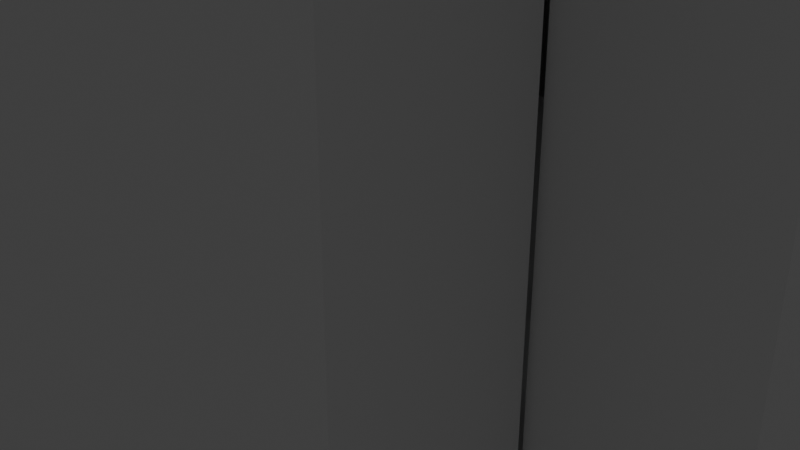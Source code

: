 # Source: aSala.blend  (saved by Blender 4.2.67; exported with 4.5.12 LTS)
import bpy
from mathutils import Matrix  # noqa: F401  (used for matrix-valued properties, if any)

bpy.ops.wm.read_factory_settings(use_empty=True)
scene = bpy.context.scene
scene.name = 'Scene'

# ---- collections
col_collection = bpy.data.collections.new('Collection'); scene.collection.children.link(col_collection)
col_collection_2 = bpy.data.collections.new('Collection 2'); scene.collection.children.link(col_collection_2)

# ---- materials (node trees are filled in below, after node groups)
mat_material_006 = bpy.data.materials.new('Material.006')
mat_material_006.alpha_threshold = 0.0
mat_material_006.use_transparent_shadow = False
mat_material_006.line_color = (0.0, 0.0, 0.0, 1.0)
mat_material_010 = bpy.data.materials.new('Material.010')
mat_material_010.alpha_threshold = 0.0
mat_material_010.use_transparent_shadow = False
mat_material_010.line_color = (0.0, 0.0, 0.0, 1.0)
mat_material = bpy.data.materials.new('Material')
mat_material.alpha_threshold = 0.0
mat_material.use_transparent_shadow = False
mat_material.line_color = (0.0, 0.0, 0.0, 1.0)
mat_material_001 = bpy.data.materials.new('Material.001')
mat_material_001.alpha_threshold = 0.0
mat_material_001.use_transparent_shadow = False
mat_material_001.line_color = (0.0, 0.0, 0.0, 1.0)
mat_material_002 = bpy.data.materials.new('Material.002')
mat_material_002.alpha_threshold = 0.0
mat_material_002.use_transparent_shadow = False
mat_material_002.line_color = (0.0, 0.0, 0.0, 1.0)
mat_material_003 = bpy.data.materials.new('Material.003')
mat_material_003.alpha_threshold = 0.0
mat_material_003.use_transparent_shadow = False
mat_material_003.line_color = (0.0, 0.0, 0.0, 1.0)
mat_material_004 = bpy.data.materials.new('Material.004')
mat_material_004.alpha_threshold = 0.0
mat_material_004.use_transparent_shadow = False
mat_material_004.line_color = (0.0, 0.0, 0.0, 1.0)
mat_material_005 = bpy.data.materials.new('Material.005')
mat_material_005.alpha_threshold = 0.0
mat_material_005.use_transparent_shadow = False
mat_material_005.line_color = (0.0, 0.0, 0.0, 1.0)
mat_material_007 = bpy.data.materials.new('Material.007')
mat_material_007.alpha_threshold = 0.0
mat_material_007.use_transparent_shadow = False
mat_material_007.line_color = (0.0, 0.0, 0.0, 1.0)
mat_material_009 = bpy.data.materials.new('Material.009')
mat_material_009.alpha_threshold = 0.0
mat_material_009.use_transparent_shadow = False
mat_material_009.line_color = (0.0, 0.0, 0.0, 1.0)
mat_material_008 = bpy.data.materials.new('Material.008')
mat_material_008.alpha_threshold = 0.0
mat_material_008.use_transparent_shadow = False
mat_material_008.line_color = (0.0, 0.0, 0.0, 1.0)

# ---- material node trees
mat_material_006.use_nodes = True; mat_material_006.node_tree.nodes.clear()
_N = mat_material_006.node_tree.nodes; _L = mat_material_006.node_tree.links
n0 = _N.new('ShaderNodeOutputMaterial'); n0.name = 'Material Output'; n0.location = (300, 300)
n1 = _N.new('ShaderNodeBsdfPrincipled'); n1.name = 'Principled BSDF'; n1.location = (10, 300)
n1.distribution = 'GGX'
n1.subsurface_method = 'RANDOM_WALK_SKIN'
n1.inputs[2].default_value = 0.4
n1.inputs[3].default_value = 1.45
n1.inputs[27].default_value = (0.0, 0.0, 0.0, 1.0)
n1.inputs[28].default_value = 1.0
_L.new(n1.outputs[0], n0.inputs[0])
n0.is_active_output = True
mat_material_010.use_nodes = True; mat_material_010.node_tree.nodes.clear()
_N = mat_material_010.node_tree.nodes; _L = mat_material_010.node_tree.links
n0 = _N.new('ShaderNodeOutputMaterial'); n0.name = 'Material Output'; n0.location = (300, 300)
n1 = _N.new('ShaderNodeBsdfPrincipled'); n1.name = 'Principled BSDF'; n1.location = (10, 300)
n1.distribution = 'GGX'
n1.subsurface_method = 'RANDOM_WALK_SKIN'
n1.inputs[2].default_value = 0.4
n1.inputs[3].default_value = 1.45
n1.inputs[27].default_value = (0.0, 0.0, 0.0, 1.0)
n1.inputs[28].default_value = 1.0
_L.new(n1.outputs[0], n0.inputs[0])
n0.is_active_output = True
mat_material.use_nodes = True; mat_material.node_tree.nodes.clear()
_N = mat_material.node_tree.nodes; _L = mat_material.node_tree.links
n0 = _N.new('ShaderNodeOutputMaterial'); n0.name = 'Material Output'; n0.location = (300, 300)
n1 = _N.new('ShaderNodeBsdfPrincipled'); n1.name = 'Principled BSDF'; n1.location = (10, 300)
n1.distribution = 'GGX'
n1.subsurface_method = 'RANDOM_WALK_SKIN'
n1.inputs[2].default_value = 0.4
n1.inputs[3].default_value = 1.45
n1.inputs[27].default_value = (0.0, 0.0, 0.0, 1.0)
n1.inputs[28].default_value = 1.0
_L.new(n1.outputs[0], n0.inputs[0])
n0.is_active_output = True
mat_material_001.use_nodes = True; mat_material_001.node_tree.nodes.clear()
_N = mat_material_001.node_tree.nodes; _L = mat_material_001.node_tree.links
n0 = _N.new('ShaderNodeOutputMaterial'); n0.name = 'Material Output'; n0.location = (300, 300)
n1 = _N.new('ShaderNodeBsdfPrincipled'); n1.name = 'Principled BSDF'; n1.location = (10, 300)
n1.distribution = 'GGX'
n1.subsurface_method = 'RANDOM_WALK_SKIN'
n1.inputs[2].default_value = 0.4
n1.inputs[3].default_value = 1.45
n1.inputs[27].default_value = (0.0, 0.0, 0.0, 1.0)
n1.inputs[28].default_value = 1.0
_L.new(n1.outputs[0], n0.inputs[0])
n0.is_active_output = True
mat_material_002.use_nodes = True; mat_material_002.node_tree.nodes.clear()
_N = mat_material_002.node_tree.nodes; _L = mat_material_002.node_tree.links
n0 = _N.new('ShaderNodeOutputMaterial'); n0.name = 'Material Output'; n0.location = (300, 300)
n1 = _N.new('ShaderNodeBsdfPrincipled'); n1.name = 'Principled BSDF'; n1.location = (10, 300)
n1.distribution = 'GGX'
n1.subsurface_method = 'RANDOM_WALK_SKIN'
n1.inputs[2].default_value = 0.4
n1.inputs[3].default_value = 1.45
n1.inputs[27].default_value = (0.0, 0.0, 0.0, 1.0)
n1.inputs[28].default_value = 1.0
_L.new(n1.outputs[0], n0.inputs[0])
n0.is_active_output = True
mat_material_003.use_nodes = True; mat_material_003.node_tree.nodes.clear()
_N = mat_material_003.node_tree.nodes; _L = mat_material_003.node_tree.links
n0 = _N.new('ShaderNodeOutputMaterial'); n0.name = 'Material Output'; n0.location = (300, 300)
n1 = _N.new('ShaderNodeBsdfPrincipled'); n1.name = 'Principled BSDF'; n1.location = (10, 300)
n1.distribution = 'GGX'
n1.subsurface_method = 'RANDOM_WALK_SKIN'
n1.inputs[2].default_value = 0.4
n1.inputs[3].default_value = 1.45
n1.inputs[27].default_value = (0.0, 0.0, 0.0, 1.0)
n1.inputs[28].default_value = 1.0
_L.new(n1.outputs[0], n0.inputs[0])
n0.is_active_output = True
mat_material_004.use_nodes = True; mat_material_004.node_tree.nodes.clear()
_N = mat_material_004.node_tree.nodes; _L = mat_material_004.node_tree.links
n0 = _N.new('ShaderNodeOutputMaterial'); n0.name = 'Material Output'; n0.location = (300, 300)
n1 = _N.new('ShaderNodeBsdfPrincipled'); n1.name = 'Principled BSDF'; n1.location = (10, 300)
n1.distribution = 'GGX'
n1.subsurface_method = 'RANDOM_WALK_SKIN'
n1.inputs[2].default_value = 0.4
n1.inputs[3].default_value = 1.45
n1.inputs[27].default_value = (0.0, 0.0, 0.0, 1.0)
n1.inputs[28].default_value = 1.0
_L.new(n1.outputs[0], n0.inputs[0])
n0.is_active_output = True
mat_material_005.use_nodes = True; mat_material_005.node_tree.nodes.clear()
_N = mat_material_005.node_tree.nodes; _L = mat_material_005.node_tree.links
n0 = _N.new('ShaderNodeOutputMaterial'); n0.name = 'Material Output'; n0.location = (300, 300)
n1 = _N.new('ShaderNodeBsdfPrincipled'); n1.name = 'Principled BSDF'; n1.location = (10, 300)
n1.distribution = 'GGX'
n1.subsurface_method = 'RANDOM_WALK_SKIN'
n1.inputs[2].default_value = 0.4
n1.inputs[3].default_value = 1.45
n1.inputs[27].default_value = (0.0, 0.0, 0.0, 1.0)
n1.inputs[28].default_value = 1.0
_L.new(n1.outputs[0], n0.inputs[0])
n0.is_active_output = True
mat_material_007.use_nodes = True; mat_material_007.node_tree.nodes.clear()
_N = mat_material_007.node_tree.nodes; _L = mat_material_007.node_tree.links
n0 = _N.new('ShaderNodeOutputMaterial'); n0.name = 'Material Output'; n0.location = (300, 300)
n1 = _N.new('ShaderNodeBsdfPrincipled'); n1.name = 'Principled BSDF'; n1.location = (10, 300)
n1.distribution = 'GGX'
n1.subsurface_method = 'RANDOM_WALK_SKIN'
n1.inputs[2].default_value = 0.4
n1.inputs[3].default_value = 1.45
n1.inputs[27].default_value = (0.0, 0.0, 0.0, 1.0)
n1.inputs[28].default_value = 1.0
_L.new(n1.outputs[0], n0.inputs[0])
n0.is_active_output = True
mat_material_009.use_nodes = True; mat_material_009.node_tree.nodes.clear()
_N = mat_material_009.node_tree.nodes; _L = mat_material_009.node_tree.links
n0 = _N.new('ShaderNodeOutputMaterial'); n0.name = 'Material Output'; n0.location = (300, 300)
n1 = _N.new('ShaderNodeBsdfPrincipled'); n1.name = 'Principled BSDF'; n1.location = (10, 300)
n1.distribution = 'GGX'
n1.subsurface_method = 'RANDOM_WALK_SKIN'
n1.inputs[2].default_value = 0.4
n1.inputs[3].default_value = 1.45
n1.inputs[27].default_value = (0.0, 0.0, 0.0, 1.0)
n1.inputs[28].default_value = 1.0
_L.new(n1.outputs[0], n0.inputs[0])
n0.is_active_output = True
mat_material_008.use_nodes = True; mat_material_008.node_tree.nodes.clear()
_N = mat_material_008.node_tree.nodes; _L = mat_material_008.node_tree.links
n0 = _N.new('ShaderNodeOutputMaterial'); n0.name = 'Material Output'; n0.location = (300, 300)
n1 = _N.new('ShaderNodeBsdfPrincipled'); n1.name = 'Principled BSDF'; n1.location = (10, 300)
n1.distribution = 'GGX'
n1.subsurface_method = 'RANDOM_WALK_SKIN'
n1.inputs[2].default_value = 0.4
n1.inputs[3].default_value = 1.45
n1.inputs[27].default_value = (0.0, 0.0, 0.0, 1.0)
n1.inputs[28].default_value = 1.0
_L.new(n1.outputs[0], n0.inputs[0])
n0.is_active_output = True

# ---- world
world_world = bpy.data.worlds.new('World'); scene.world = world_world
world_world.use_nodes = True; world_world.node_tree.nodes.clear()
_N = world_world.node_tree.nodes; _L = world_world.node_tree.links
n0 = _N.new('ShaderNodeOutputWorld'); n0.name = 'World Output'; n0.location = (300, 300)
n1 = _N.new('ShaderNodeBackground'); n1.name = 'Background'; n1.location = (10, 300)
n1.inputs[0].default_value = (0.05088, 0.05088, 0.05088, 1.0)
_L.new(n1.outputs[0], n0.inputs[0])
n0.is_active_output = True
world_world.color = (0.05088, 0.05088, 0.05088)
world_world.use_sun_shadow = False
world_world.sun_shadow_jitter_overblur = 0.0

# ---- cameras
cam_camera = bpy.data.cameras.new('Camera')
cam_camera.clip_end = 100.0
cam_camera.ortho_scale = 7.314

# ---- lights
light_light = bpy.data.lights.new('Light', 'POINT')
light_light.transmission_factor = 0.0
light_light.energy = 1000.0
light_light.shadow_soft_size = 0.1
light_light.shadow_maximum_resolution = 0.006
light_light.use_absolute_resolution = True

# ---- meshes
me_cube_006 = bpy.data.meshes.new('Cube.006')
me_cube_006.from_pydata([(1.0, 1.0, 1.0), (1.0, 1.0, -1.0), (1.0, -1.0, 1.0), (1.0, -1.0, -1.0), (-1.0, 1.0, 1.0), (-1.0, 1.0, -1.0), (-1.0, -1.0, 1.0), (-1.0, -1.0, -1.0)], [], [(0, 4, 6, 2), (3, 2, 6, 7), (7, 6, 4, 5), (5, 1, 3, 7), (1, 0, 2, 3), (5, 4, 0, 1)])
_uv = me_cube_006.uv_layers.new(name='UVMap')
_uv.uv.foreach_set('vector', [0.625, 0.5, 0.875, 0.5, 0.875, 0.75, 0.625, 0.75, 0.375, 0.75, 0.625, 0.75, 0.625, 1.0, 0.375, 1.0, 0.375, 0.0, 0.625, 0.0, 0.625, 0.25, 0.375, 0.25, 0.125, 0.5, 0.375, 0.5, 0.375, 0.75, 0.125, 0.75, 0.375, 0.5, 0.625, 0.5, 0.625, 0.75, 0.375, 0.75, 0.375, 0.25, 0.625, 0.25, 0.625, 0.5, 0.375, 0.5])
me_cube_006.materials.append(mat_material_006)
me_cube_006.use_mirror_vertex_groups = False
me_cube_006.update()
me_cube_010 = bpy.data.meshes.new('Cube.010')
me_cube_010.from_pydata([(1.0, 1.0, 1.0), (1.0, 1.0, -1.0), (1.0, -1.0, 1.0), (1.0, -1.0, -1.0), (-1.0, 1.0, 1.0), (-1.0, 1.0, -1.0), (-1.0, -1.0, 1.0), (-1.0, -1.0, -1.0)], [], [(0, 4, 6, 2), (3, 2, 6, 7), (7, 6, 4, 5), (5, 1, 3, 7), (1, 0, 2, 3), (5, 4, 0, 1)])
_uv = me_cube_010.uv_layers.new(name='UVMap')
_uv.uv.foreach_set('vector', [0.625, 0.5, 0.875, 0.5, 0.875, 0.75, 0.625, 0.75, 0.375, 0.75, 0.625, 0.75, 0.625, 1.0, 0.375, 1.0, 0.375, 0.0, 0.625, 0.0, 0.625, 0.25, 0.375, 0.25, 0.125, 0.5, 0.375, 0.5, 0.375, 0.75, 0.125, 0.75, 0.375, 0.5, 0.625, 0.5, 0.625, 0.75, 0.375, 0.75, 0.375, 0.25, 0.625, 0.25, 0.625, 0.5, 0.375, 0.5])
me_cube_010.materials.append(mat_material_010)
me_cube_010.use_mirror_vertex_groups = False
me_cube_010.update()
me_cube = bpy.data.meshes.new('Cube')
me_cube.from_pydata([(1.0, 1.0, 1.0), (1.0, 1.0, -1.0), (1.0, -1.0, 1.0), (1.0, -1.0, -1.0), (-1.0, 1.0, 1.0), (-1.0, 1.0, -1.0), (-1.0, -1.0, 1.0), (-1.0, -1.0, -1.0)], [], [(0, 4, 6, 2), (3, 2, 6, 7), (7, 6, 4, 5), (5, 1, 3, 7), (1, 0, 2, 3), (5, 4, 0, 1)])
_uv = me_cube.uv_layers.new(name='UVMap')
_uv.uv.foreach_set('vector', [0.625, 0.5, 0.875, 0.5, 0.875, 0.75, 0.625, 0.75, 0.375, 0.75, 0.625, 0.75, 0.625, 1.0, 0.375, 1.0, 0.375, 0.0, 0.625, 0.0, 0.625, 0.25, 0.375, 0.25, 0.125, 0.5, 0.375, 0.5, 0.375, 0.75, 0.125, 0.75, 0.375, 0.5, 0.625, 0.5, 0.625, 0.75, 0.375, 0.75, 0.375, 0.25, 0.625, 0.25, 0.625, 0.5, 0.375, 0.5])
me_cube.materials.append(mat_material)
me_cube.use_mirror_vertex_groups = False
me_cube.update()
me_cube_001 = bpy.data.meshes.new('Cube.001')
me_cube_001.from_pydata([(1.0, 1.0, 1.0), (1.0, 1.0, -1.0), (1.0, -1.0, 1.0), (1.0, -1.0, -1.0), (-1.0, 1.0, 1.0), (-1.0, 1.0, -1.0), (-1.0, -1.0, 1.0), (-1.0, -1.0, -1.0)], [], [(0, 4, 6, 2), (3, 2, 6, 7), (7, 6, 4, 5), (5, 1, 3, 7), (1, 0, 2, 3), (5, 4, 0, 1)])
_uv = me_cube_001.uv_layers.new(name='UVMap')
_uv.uv.foreach_set('vector', [0.625, 0.5, 0.875, 0.5, 0.875, 0.75, 0.625, 0.75, 0.375, 0.75, 0.625, 0.75, 0.625, 1.0, 0.375, 1.0, 0.375, 0.0, 0.625, 0.0, 0.625, 0.25, 0.375, 0.25, 0.125, 0.5, 0.375, 0.5, 0.375, 0.75, 0.125, 0.75, 0.375, 0.5, 0.625, 0.5, 0.625, 0.75, 0.375, 0.75, 0.375, 0.25, 0.625, 0.25, 0.625, 0.5, 0.375, 0.5])
me_cube_001.materials.append(mat_material_001)
me_cube_001.use_mirror_vertex_groups = False
me_cube_001.update()
me_cube_002 = bpy.data.meshes.new('Cube.002')
me_cube_002.from_pydata([(1.0, 1.0, 1.0), (1.0, 1.0, -1.0), (1.0, -1.0, 1.0), (1.0, -1.0, -1.0), (-1.0, 1.0, 1.0), (-1.0, 1.0, -1.0), (-1.0, -1.0, 1.0), (-1.0, -1.0, -1.0)], [], [(0, 4, 6, 2), (3, 2, 6, 7), (7, 6, 4, 5), (5, 1, 3, 7), (1, 0, 2, 3), (5, 4, 0, 1)])
_uv = me_cube_002.uv_layers.new(name='UVMap')
_uv.uv.foreach_set('vector', [0.625, 0.5, 0.875, 0.5, 0.875, 0.75, 0.625, 0.75, 0.375, 0.75, 0.625, 0.75, 0.625, 1.0, 0.375, 1.0, 0.375, 0.0, 0.625, 0.0, 0.625, 0.25, 0.375, 0.25, 0.125, 0.5, 0.375, 0.5, 0.375, 0.75, 0.125, 0.75, 0.375, 0.5, 0.625, 0.5, 0.625, 0.75, 0.375, 0.75, 0.375, 0.25, 0.625, 0.25, 0.625, 0.5, 0.375, 0.5])
me_cube_002.materials.append(mat_material_002)
me_cube_002.use_mirror_vertex_groups = False
me_cube_002.update()
me_cube_003 = bpy.data.meshes.new('Cube.003')
me_cube_003.from_pydata([(1.0, 1.0, 1.0), (1.0, 1.0, -1.0), (1.0, -1.0, 1.0), (1.0, -1.0, -1.0), (-1.0, 1.0, 1.0), (-1.0, 1.0, -1.0), (-1.0, -1.0, 1.0), (-1.0, -1.0, -1.0)], [], [(0, 4, 6, 2), (3, 2, 6, 7), (7, 6, 4, 5), (5, 1, 3, 7), (1, 0, 2, 3), (5, 4, 0, 1)])
_uv = me_cube_003.uv_layers.new(name='UVMap')
_uv.uv.foreach_set('vector', [0.625, 0.5, 0.875, 0.5, 0.875, 0.75, 0.625, 0.75, 0.375, 0.75, 0.625, 0.75, 0.625, 1.0, 0.375, 1.0, 0.375, 0.0, 0.625, 0.0, 0.625, 0.25, 0.375, 0.25, 0.125, 0.5, 0.375, 0.5, 0.375, 0.75, 0.125, 0.75, 0.375, 0.5, 0.625, 0.5, 0.625, 0.75, 0.375, 0.75, 0.375, 0.25, 0.625, 0.25, 0.625, 0.5, 0.375, 0.5])
me_cube_003.materials.append(mat_material_003)
me_cube_003.use_mirror_vertex_groups = False
me_cube_003.update()
me_cube_004 = bpy.data.meshes.new('Cube.004')
me_cube_004.from_pydata([(1.0, 1.0, 1.0), (1.0, 1.0, -1.0), (1.0, -1.0, 1.0), (1.0, -1.0, -1.0), (-1.0, 1.0, 1.0), (-1.0, 1.0, -1.0), (-1.0, -1.0, 1.0), (-1.0, -1.0, -1.0)], [], [(0, 4, 6, 2), (3, 2, 6, 7), (7, 6, 4, 5), (5, 1, 3, 7), (1, 0, 2, 3), (5, 4, 0, 1)])
_uv = me_cube_004.uv_layers.new(name='UVMap')
_uv.uv.foreach_set('vector', [0.625, 0.5, 0.875, 0.5, 0.875, 0.75, 0.625, 0.75, 0.375, 0.75, 0.625, 0.75, 0.625, 1.0, 0.375, 1.0, 0.375, 0.0, 0.625, 0.0, 0.625, 0.25, 0.375, 0.25, 0.125, 0.5, 0.375, 0.5, 0.375, 0.75, 0.125, 0.75, 0.375, 0.5, 0.625, 0.5, 0.625, 0.75, 0.375, 0.75, 0.375, 0.25, 0.625, 0.25, 0.625, 0.5, 0.375, 0.5])
me_cube_004.materials.append(mat_material_004)
me_cube_004.use_mirror_vertex_groups = False
me_cube_004.update()
me_cube_005 = bpy.data.meshes.new('Cube.005')
me_cube_005.from_pydata([(1.0, 1.0, 1.0), (1.0, 1.0, -1.0), (1.0, -1.0, 1.0), (1.0, -1.0, -1.0), (-1.0, 1.0, 1.0), (-1.0, 1.0, -1.0), (-1.0, -1.0, 1.0), (-1.0, -1.0, -1.0)], [], [(0, 4, 6, 2), (3, 2, 6, 7), (7, 6, 4, 5), (5, 1, 3, 7), (1, 0, 2, 3), (5, 4, 0, 1)])
_uv = me_cube_005.uv_layers.new(name='UVMap')
_uv.uv.foreach_set('vector', [0.625, 0.5, 0.875, 0.5, 0.875, 0.75, 0.625, 0.75, 0.375, 0.75, 0.625, 0.75, 0.625, 1.0, 0.375, 1.0, 0.375, 0.0, 0.625, 0.0, 0.625, 0.25, 0.375, 0.25, 0.125, 0.5, 0.375, 0.5, 0.375, 0.75, 0.125, 0.75, 0.375, 0.5, 0.625, 0.5, 0.625, 0.75, 0.375, 0.75, 0.375, 0.25, 0.625, 0.25, 0.625, 0.5, 0.375, 0.5])
me_cube_005.materials.append(mat_material_005)
me_cube_005.use_mirror_vertex_groups = False
me_cube_005.update()
me_cube_007 = bpy.data.meshes.new('Cube.007')
me_cube_007.from_pydata([(1.0, 1.0, 1.0), (1.0, 1.0, -1.0), (1.0, -1.0, 1.0), (1.0, -1.0, -1.0), (-0.7516, 1.0, 1.0), (-0.7516, 1.0, -1.0), (-0.7516, -1.0, 1.0), (-0.7516, -1.0, -1.0)], [], [(0, 4, 6, 2), (3, 2, 6, 7), (7, 6, 4, 5), (5, 1, 3, 7), (1, 0, 2, 3), (5, 4, 0, 1)])
_uv = me_cube_007.uv_layers.new(name='UVMap')
_uv.uv.foreach_set('vector', [0.625, 0.5, 0.875, 0.5, 0.875, 0.75, 0.625, 0.75, 0.375, 0.75, 0.625, 0.75, 0.625, 1.0, 0.375, 1.0, 0.375, 0.0, 0.625, 0.0, 0.625, 0.25, 0.375, 0.25, 0.125, 0.5, 0.375, 0.5, 0.375, 0.75, 0.125, 0.75, 0.375, 0.5, 0.625, 0.5, 0.625, 0.75, 0.375, 0.75, 0.375, 0.25, 0.625, 0.25, 0.625, 0.5, 0.375, 0.5])
me_cube_007.materials.append(mat_material_007)
me_cube_007.use_mirror_vertex_groups = False
me_cube_007.update()
me_cube_009 = bpy.data.meshes.new('Cube.009')
me_cube_009.from_pydata([(1.0, 1.0, 1.0), (1.0, 1.0, -1.0), (1.0, -1.0, 1.0), (1.0, -1.0, -1.0), (-1.0, 1.0, 1.0), (-1.0, 1.0, -1.0), (-1.0, -1.0, 1.0), (-1.0, -1.0, -1.0)], [], [(0, 4, 6, 2), (3, 2, 6, 7), (7, 6, 4, 5), (5, 1, 3, 7), (1, 0, 2, 3), (5, 4, 0, 1)])
_uv = me_cube_009.uv_layers.new(name='UVMap')
_uv.uv.foreach_set('vector', [0.625, 0.5, 0.875, 0.5, 0.875, 0.75, 0.625, 0.75, 0.375, 0.75, 0.625, 0.75, 0.625, 1.0, 0.375, 1.0, 0.375, 0.0, 0.625, 0.0, 0.625, 0.25, 0.375, 0.25, 0.125, 0.5, 0.375, 0.5, 0.375, 0.75, 0.125, 0.75, 0.375, 0.5, 0.625, 0.5, 0.625, 0.75, 0.375, 0.75, 0.375, 0.25, 0.625, 0.25, 0.625, 0.5, 0.375, 0.5])
me_cube_009.materials.append(mat_material_009)
me_cube_009.use_mirror_vertex_groups = False
me_cube_009.update()
me_cube_008 = bpy.data.meshes.new('Cube.008')
me_cube_008.from_pydata([(1.0, 1.0, 1.0), (1.0, 1.0, -1.0), (1.0, -1.0, 1.0), (1.0, -1.0, -1.0), (-0.7278, 1.0, 1.0), (-0.7278, 1.0, -1.0), (-0.7278, -1.0, 1.0), (-0.7278, -1.0, -1.0)], [], [(0, 4, 6, 2), (3, 2, 6, 7), (7, 6, 4, 5), (5, 1, 3, 7), (1, 0, 2, 3), (5, 4, 0, 1)])
_uv = me_cube_008.uv_layers.new(name='UVMap')
_uv.uv.foreach_set('vector', [0.625, 0.5, 0.875, 0.5, 0.875, 0.75, 0.625, 0.75, 0.375, 0.75, 0.625, 0.75, 0.625, 1.0, 0.375, 1.0, 0.375, 0.0, 0.625, 0.0, 0.625, 0.25, 0.375, 0.25, 0.125, 0.5, 0.375, 0.5, 0.375, 0.75, 0.125, 0.75, 0.375, 0.5, 0.625, 0.5, 0.625, 0.75, 0.375, 0.75, 0.375, 0.25, 0.625, 0.25, 0.625, 0.5, 0.375, 0.5])
me_cube_008.materials.append(mat_material_008)
me_cube_008.use_mirror_vertex_groups = False
me_cube_008.update()

# ---- objects
ob_light = bpy.data.objects.new('Light', light_light)
ob_camera = bpy.data.objects.new('Camera', cam_camera)
ob_chao1_002 = bpy.data.objects.new('chao1.002', me_cube_006)
ob_chao1_003 = bpy.data.objects.new('chao1.003', me_cube_010)
ob_chao1 = bpy.data.objects.new('chao1', me_cube)
ob_chao1_001 = bpy.data.objects.new('chao1.001', me_cube_001)
ob_parede = bpy.data.objects.new('Parede', me_cube_002)
ob_parede2 = bpy.data.objects.new('parede2', me_cube_003)
ob_parede_001 = bpy.data.objects.new('Parede.001', me_cube_004)
ob_parede_002 = bpy.data.objects.new('Parede.002', me_cube_005)
ob_parede_003 = bpy.data.objects.new('Parede.003', me_cube_007)
ob_parede_005 = bpy.data.objects.new('Parede.005', me_cube_009)
ob_parede_004 = bpy.data.objects.new('Parede.004', me_cube_008)

# ---- transforms, parenting, visibility, modifiers, constraints
ob_light.location = (4.076, 1.005, 5.904)
ob_light.rotation_euler = (0.6503, 0.05522, 1.866)
ob_light.lock_rotations_4d = False
ob_light.empty_display_type = 'ARROWS'
ob_light.color = (0.0, 0.0, 0.0, 0.0)
ob_light.lineart.crease_threshold = 0.0
ob_camera.location = (7.359, -6.926, 4.958)
ob_camera.rotation_euler = (1.109, 0.0, 0.8149)
ob_camera.lock_rotations_4d = False
ob_camera.empty_display_type = 'ARROWS'
ob_camera.color = (0.0, 0.0, 0.0, 0.0)
ob_camera.display_type = 'WIRE'
ob_camera.lineart.crease_threshold = 0.0
ob_chao1_002.location = (0.0, 0.0, 6.315)
ob_chao1_002.scale = (5.0, 4.0, 0.5)
ob_chao1_002.lock_rotations_4d = False
ob_chao1_002.lock_scale = (True, True, True)
ob_chao1_002.empty_display_type = 'ARROWS'
ob_chao1_002.lineart.crease_threshold = 0.0
ob_chao1_003.location = (0.0, 8.078, 3.129)
ob_chao1_003.scale = (5.0, 4.0, 0.5)
ob_chao1_003.lock_rotations_4d = False
ob_chao1_003.lock_scale = (True, True, True)
ob_chao1_003.empty_display_type = 'ARROWS'
ob_chao1_003.lineart.crease_threshold = 0.0
ob_chao1.location = (0.0, 0.0, -0.5806)
ob_chao1.scale = (5.0, 4.0, 0.5)
ob_chao1.lock_rotations_4d = False
ob_chao1.lock_scale = (True, True, True)
ob_chao1.empty_display_type = 'ARROWS'
ob_chao1.lineart.crease_threshold = 0.0
ob_chao1_001.location = (0.0, 8.0, -5.0)
ob_chao1_001.scale = (5.0, 4.0, 0.5)
ob_chao1_001.lock_rotations_4d = False
ob_chao1_001.lock_scale = (True, True, True)
ob_chao1_001.empty_display_type = 'ARROWS'
ob_chao1_001.lineart.crease_threshold = 0.0
ob_parede.location = (-5.479, 0.0, 2.514)
ob_parede.rotation_euler = (0.0, 1.571, 0.0)
ob_parede.scale = (5.0, 4.0, 0.5)
ob_parede.lock_rotations_4d = False
ob_parede.lock_scale = (True, True, True)
ob_parede.empty_display_type = 'ARROWS'
ob_parede.lineart.crease_threshold = 0.0
ob_parede2.location = (5.499, 0.0, 2.284)
ob_parede2.rotation_euler = (-0.0, 1.571, -0.0)
ob_parede2.scale = (5.0, 4.0, 0.5)
ob_parede2.lock_rotations_4d = False
ob_parede2.lock_scale = (True, True, True)
ob_parede2.empty_display_type = 'ARROWS'
ob_parede2.lineart.crease_threshold = 0.0
ob_parede_001.location = (0.0, 3.473, -5.066)
ob_parede_001.rotation_euler = (1.571, 0.0, 0.0)
ob_parede_001.scale = (5.0, 4.0, 0.5)
ob_parede_001.lock_rotations_4d = False
ob_parede_001.lock_scale = (True, True, True)
ob_parede_001.empty_display_type = 'ARROWS'
ob_parede_001.lineart.crease_threshold = 0.0
ob_parede_002.location = (0.0, -4.531, 1.992)
ob_parede_002.rotation_euler = (1.571, 0.0, 0.0)
ob_parede_002.scale = (5.0, 4.0, 0.5)
ob_parede_002.lock_rotations_4d = False
ob_parede_002.lock_scale = (True, True, True)
ob_parede_002.empty_display_type = 'ARROWS'
ob_parede_002.lineart.crease_threshold = 0.0
ob_parede_003.location = (-5.479, 8.012, -0.1111)
ob_parede_003.rotation_euler = (0.0, 1.571, 0.0)
ob_parede_003.scale = (5.0, 4.0, 0.5)
ob_parede_003.lock_rotations_4d = False
ob_parede_003.lock_scale = (True, True, True)
ob_parede_003.empty_display_type = 'ARROWS'
ob_parede_003.lineart.crease_threshold = 0.0
ob_parede_005.location = (0.0, 12.5, -0.5345)
ob_parede_005.rotation_euler = (1.571, 0.0, 0.0)
ob_parede_005.scale = (5.0, 4.0, 0.5)
ob_parede_005.lock_rotations_4d = False
ob_parede_005.lock_scale = (True, True, True)
ob_parede_005.empty_display_type = 'ARROWS'
ob_parede_005.lineart.crease_threshold = 0.0
ob_parede_004.location = (5.49, 8.012, -0.1111)
ob_parede_004.rotation_euler = (0.0, 1.571, 0.0)
ob_parede_004.scale = (5.0, 4.0, 0.5)
ob_parede_004.lock_rotations_4d = False
ob_parede_004.lock_scale = (True, True, True)
ob_parede_004.empty_display_type = 'ARROWS'
ob_parede_004.lineart.crease_threshold = 0.0

# ---- collection membership
col_collection.objects.link(ob_light)
col_collection.objects.link(ob_camera)
col_collection.objects.link(ob_chao1_002)
col_collection.objects.link(ob_chao1_003)
col_collection_2.objects.link(ob_chao1)
col_collection_2.objects.link(ob_chao1_001)
col_collection_2.objects.link(ob_parede)
col_collection_2.objects.link(ob_parede2)
col_collection_2.objects.link(ob_parede_001)
col_collection_2.objects.link(ob_parede_002)
col_collection_2.objects.link(ob_parede_003)
col_collection_2.objects.link(ob_parede_005)
col_collection_2.objects.link(ob_parede_004)

# ---- scene / render settings (as saved in the file)
scene.camera = ob_camera
scene.frame_start = 1; scene.frame_end = 250; scene.frame_set(1)
scene.render.engine = 'BLENDER_EEVEE_NEXT'
scene.cycles.sampling_pattern = 'TABULATED_SOBOL'
scene.cycles.use_light_tree = False
scene.view_settings.view_transform = 'Filmic'
bpy.context.view_layer.update()
